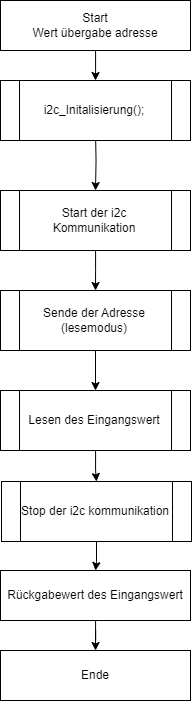

The diagram above was exported from draw.io. Its source (the exported page's mxGraphModel, read from the mxfile embedded in the PNG):
<mxGraphModel dx="1498" dy="949" grid="1" gridSize="10" guides="1" tooltips="1" connect="1" arrows="1" fold="1" page="1" pageScale="1" pageWidth="827" pageHeight="1169" math="0" shadow="0">
  <root>
    <mxCell id="0" />
    <mxCell id="1" parent="0" />
    <mxCell id="s5GFlJ1n_o5sPQjs_as1-10" style="edgeStyle=orthogonalEdgeStyle;rounded=0;orthogonalLoop=1;jettySize=auto;html=1;" edge="1" source="s5GFlJ1n_o5sPQjs_as1-11" parent="1">
      <mxGeometry relative="1" as="geometry">
        <mxPoint x="385" y="320" as="targetPoint" />
      </mxGeometry>
    </mxCell>
    <mxCell id="s5GFlJ1n_o5sPQjs_as1-11" value="Start der i2c Kommunikation" style="shape=process;whiteSpace=wrap;html=1;backgroundOutline=1;" vertex="1" parent="1">
      <mxGeometry x="290" y="220" width="190" height="60" as="geometry" />
    </mxCell>
    <mxCell id="s5GFlJ1n_o5sPQjs_as1-13" style="edgeStyle=orthogonalEdgeStyle;rounded=0;orthogonalLoop=1;jettySize=auto;html=1;entryX=0.5;entryY=0;entryDx=0;entryDy=0;" edge="1" target="s5GFlJ1n_o5sPQjs_as1-11" parent="1">
      <mxGeometry relative="1" as="geometry">
        <mxPoint x="385" y="160" as="sourcePoint" />
      </mxGeometry>
    </mxCell>
    <mxCell id="s5GFlJ1n_o5sPQjs_as1-51" style="edgeStyle=orthogonalEdgeStyle;rounded=0;orthogonalLoop=1;jettySize=auto;html=1;entryX=0.5;entryY=0;entryDx=0;entryDy=0;" edge="1" parent="1" source="s5GFlJ1n_o5sPQjs_as1-49">
      <mxGeometry relative="1" as="geometry">
        <mxPoint x="385" y="110" as="targetPoint" />
      </mxGeometry>
    </mxCell>
    <mxCell id="s5GFlJ1n_o5sPQjs_as1-49" value="Start&lt;br&gt;Wert übergabe adresse" style="rounded=0;whiteSpace=wrap;html=1;" vertex="1" parent="1">
      <mxGeometry x="290" y="30" width="190" height="50" as="geometry" />
    </mxCell>
    <mxCell id="s5GFlJ1n_o5sPQjs_as1-54" value="i2c_Initalisierung();" style="shape=process;whiteSpace=wrap;html=1;backgroundOutline=1;" vertex="1" parent="1">
      <mxGeometry x="290" y="110" width="190" height="60" as="geometry" />
    </mxCell>
    <mxCell id="s5GFlJ1n_o5sPQjs_as1-58" style="edgeStyle=orthogonalEdgeStyle;rounded=0;orthogonalLoop=1;jettySize=auto;html=1;entryX=0.5;entryY=0;entryDx=0;entryDy=0;" edge="1" parent="1" source="s5GFlJ1n_o5sPQjs_as1-55" target="s5GFlJ1n_o5sPQjs_as1-57">
      <mxGeometry relative="1" as="geometry" />
    </mxCell>
    <mxCell id="s5GFlJ1n_o5sPQjs_as1-55" value="Sende der Adresse (lesemodus)" style="shape=process;whiteSpace=wrap;html=1;backgroundOutline=1;" vertex="1" parent="1">
      <mxGeometry x="290" y="320" width="190" height="60" as="geometry" />
    </mxCell>
    <mxCell id="s5GFlJ1n_o5sPQjs_as1-61" style="edgeStyle=orthogonalEdgeStyle;rounded=0;orthogonalLoop=1;jettySize=auto;html=1;entryX=0.5;entryY=0;entryDx=0;entryDy=0;" edge="1" parent="1" source="s5GFlJ1n_o5sPQjs_as1-57" target="s5GFlJ1n_o5sPQjs_as1-59">
      <mxGeometry relative="1" as="geometry" />
    </mxCell>
    <mxCell id="s5GFlJ1n_o5sPQjs_as1-57" value="Lesen des Eingangswert" style="shape=process;whiteSpace=wrap;html=1;backgroundOutline=1;" vertex="1" parent="1">
      <mxGeometry x="290" y="420" width="190" height="60" as="geometry" />
    </mxCell>
    <mxCell id="s5GFlJ1n_o5sPQjs_as1-64" style="edgeStyle=orthogonalEdgeStyle;rounded=0;orthogonalLoop=1;jettySize=auto;html=1;entryX=0.5;entryY=0;entryDx=0;entryDy=0;" edge="1" parent="1" source="s5GFlJ1n_o5sPQjs_as1-59" target="s5GFlJ1n_o5sPQjs_as1-62">
      <mxGeometry relative="1" as="geometry" />
    </mxCell>
    <mxCell id="s5GFlJ1n_o5sPQjs_as1-59" value="Stop der i2c kommunikation" style="shape=process;whiteSpace=wrap;html=1;backgroundOutline=1;" vertex="1" parent="1">
      <mxGeometry x="291" y="511" width="190" height="60" as="geometry" />
    </mxCell>
    <mxCell id="s5GFlJ1n_o5sPQjs_as1-65" style="edgeStyle=orthogonalEdgeStyle;rounded=0;orthogonalLoop=1;jettySize=auto;html=1;entryX=0.5;entryY=0;entryDx=0;entryDy=0;" edge="1" parent="1" source="s5GFlJ1n_o5sPQjs_as1-62" target="s5GFlJ1n_o5sPQjs_as1-63">
      <mxGeometry relative="1" as="geometry" />
    </mxCell>
    <mxCell id="s5GFlJ1n_o5sPQjs_as1-62" value="Rückgabewert des Eingangswert" style="rounded=0;whiteSpace=wrap;html=1;" vertex="1" parent="1">
      <mxGeometry x="290" y="600" width="190" height="50" as="geometry" />
    </mxCell>
    <mxCell id="s5GFlJ1n_o5sPQjs_as1-63" value="Ende" style="rounded=0;whiteSpace=wrap;html=1;" vertex="1" parent="1">
      <mxGeometry x="290" y="680" width="190" height="50" as="geometry" />
    </mxCell>
  </root>
</mxGraphModel>